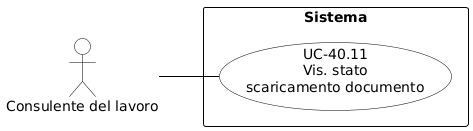

The diagram above was rendered by PlantUML. Its source (embedded in the PNG):
@startuml
skinparam shadowing false
skinparam defaultFontName Arial
left to right direction

skinparam usecase {
    BackgroundColor white
    BorderColor black
    ArrowColor black
}
skinparam actor {
    BackgroundColor white
    BorderColor black
}
skinparam rectangle {
    BorderColor black
    FontStyle bold
}

actor "Consulente del lavoro" as cdl

rectangle "Sistema" {
    usecase "UC-40.11\nVis. stato\nscaricamento documento" as UC40_11
}

cdl -- UC40_11
@endl